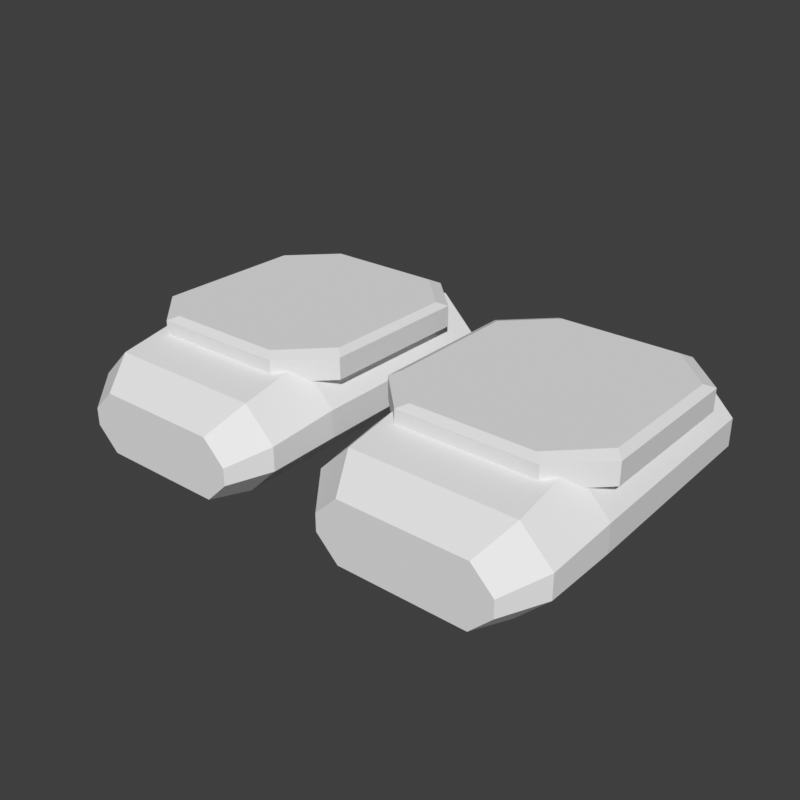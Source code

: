 # Source: feet-boots-dwarf.blend  (saved by Blender 5.2.45; exported with 4.5.12 LTS)
import bpy
from mathutils import Matrix  # noqa: F401  (used for matrix-valued properties, if any)

bpy.ops.wm.read_factory_settings(use_empty=True)
scene = bpy.context.scene
scene.name = 'Scene'

# ---- world
world_preview = bpy.data.worlds.new('Preview'); scene.world = world_preview
world_preview.use_nodes = True; world_preview.node_tree.nodes.clear()
_N = world_preview.node_tree.nodes; _L = world_preview.node_tree.links
n0 = _N.new('ShaderNodeBackground'); n0.name = 'Background'; n0.location = (-200, 100)
n0.inputs[0].default_value = (0.05, 0.05, 0.05, 1.0)
n1 = _N.new('ShaderNodeOutputWorld'); n1.name = 'World Output'; n1.location = (200, 100)
_L.new(n0.outputs[0], n1.inputs[0])
n1.is_active_output = True
world_preview.color = (0.807, 0.807, 0.807)

# ---- meshes
me_part_feet = bpy.data.meshes.new('part_feet')
me_part_feet.from_pydata([(0.282, 0.1182, 0.05), (0.232, 0.1682, 0.05), (0.092, 0.1682, 0.05), (0.042, 0.1182, 0.05), (0.042, -0.0418, 0.05), (0.092, -0.0918, 0.05), (0.232, -0.0918, 0.05), (0.282, -0.0418, 0.05), (0.282, 0.1182, 0.1), (0.232, 0.1682, 0.1), (0.092, 0.1682, 0.1), (0.042, 0.1182, 0.1), (0.042, -0.0418, 0.1), (0.092, -0.0918, 0.1), (0.232, -0.0918, 0.1), (0.282, -0.0418, 0.1), (0.292, 0.1282, 0.1), (0.242, 0.1782, 0.1), (0.082, 0.1782, 0.1), (0.032, 0.1282, 0.1), (0.032, -0.0518, 0.1), (0.082, -0.1018, 0.1), (0.242, -0.1018, 0.1), (0.292, -0.0518, 0.1), (0.292, 0.1282, 0.125), (0.242, 0.1782, 0.125), (0.082, 0.1782, 0.125), (0.032, 0.1282, 0.125), (0.032, -0.0518, 0.125), (0.082, -0.1018, 0.125), (0.242, -0.1018, 0.125), (0.292, -0.0518, 0.125), (0.282, 0.1182, 0.13), (0.232, 0.1682, 0.13), (0.092, 0.1682, 0.13), (0.042, 0.1182, 0.13), (0.042, -0.0418, 0.13), (0.092, -0.0918, 0.13), (0.232, -0.0918, 0.13), (0.282, -0.0418, 0.13), (0.272, 0.2, 0.065), (0.237, 0.2, 0.1), (0.087, 0.2, 0.1), (0.052, 0.2, 0.065), (0.052, 0.2, 0.035), (0.087, 0.2, 0.0), (0.237, 0.2, 0.0), (0.272, 0.2, 0.035), (0.294, 0.175, 0.074), (0.252, 0.175, 0.116), (0.072, 0.175, 0.116), (0.03, 0.175, 0.074), (0.03, 0.175, 0.042), (0.072, 0.175, 0.0), (0.252, 0.175, 0.0), (0.294, 0.175, 0.042), (0.297, -0.07, 0.074), (0.255, -0.07, 0.116), (0.069, -0.07, 0.116), (0.027, -0.07, 0.074), (0.027, -0.07, 0.042), (0.069, -0.07, 0.0), (0.255, -0.07, 0.0), (0.297, -0.07, 0.042), (0.292, -0.15, 0.064), (0.256, -0.15, 0.1), (0.068, -0.15, 0.1), (0.032, -0.15, 0.064), (0.032, -0.15, 0.036), (0.068, -0.15, 0.0), (0.256, -0.15, 0.0), (0.292, -0.15, 0.036), (0.262, -0.19, 0.046), (0.236, -0.19, 0.072), (0.088, -0.19, 0.072), (0.062, -0.19, 0.046), (0.062, -0.19, 0.026), (0.088, -0.19, 0.0), (0.236, -0.19, 0.0), (0.262, -0.19, 0.026), (-0.282, 0.1182, 0.05), (-0.232, 0.1682, 0.05), (-0.232, 0.1682, 0.1), (-0.282, 0.1182, 0.1), (-0.092, 0.1682, 0.05), (-0.092, 0.1682, 0.1), (-0.042, 0.1182, 0.05), (-0.042, 0.1182, 0.1), (-0.042, -0.0418, 0.05), (-0.042, -0.0418, 0.1), (-0.092, -0.0918, 0.05), (-0.092, -0.0918, 0.1), (-0.232, -0.0918, 0.05), (-0.232, -0.0918, 0.1), (-0.282, -0.0418, 0.05), (-0.282, -0.0418, 0.1), (-0.242, 0.1782, 0.1), (-0.292, 0.1282, 0.1), (-0.082, 0.1782, 0.1), (-0.032, 0.1282, 0.1), (-0.032, -0.0518, 0.1), (-0.082, -0.1018, 0.1), (-0.242, -0.1018, 0.1), (-0.292, -0.0518, 0.1), (-0.242, 0.1782, 0.125), (-0.292, 0.1282, 0.125), (-0.082, 0.1782, 0.125), (-0.032, 0.1282, 0.125), (-0.032, -0.0518, 0.125), (-0.082, -0.1018, 0.125), (-0.242, -0.1018, 0.125), (-0.292, -0.0518, 0.125), (-0.232, 0.1682, 0.13), (-0.282, 0.1182, 0.13), (-0.092, 0.1682, 0.13), (-0.042, 0.1182, 0.13), (-0.042, -0.0418, 0.13), (-0.092, -0.0918, 0.13), (-0.232, -0.0918, 0.13), (-0.282, -0.0418, 0.13), (-0.272, 0.2, 0.065), (-0.237, 0.2, 0.1), (-0.252, 0.175, 0.116), (-0.294, 0.175, 0.074), (-0.087, 0.2, 0.1), (-0.072, 0.175, 0.116), (-0.052, 0.2, 0.065), (-0.03, 0.175, 0.074), (-0.052, 0.2, 0.035), (-0.03, 0.175, 0.042), (-0.087, 0.2, 0.0), (-0.072, 0.175, 0.0), (-0.237, 0.2, 0.0), (-0.252, 0.175, 0.0), (-0.272, 0.2, 0.035), (-0.294, 0.175, 0.042), (-0.255, -0.07, 0.116), (-0.297, -0.07, 0.074), (-0.069, -0.07, 0.116), (-0.027, -0.07, 0.074), (-0.027, -0.07, 0.042), (-0.069, -0.07, 0.0), (-0.255, -0.07, 0.0), (-0.297, -0.07, 0.042), (-0.256, -0.15, 0.1), (-0.292, -0.15, 0.064), (-0.068, -0.15, 0.1), (-0.032, -0.15, 0.064), (-0.032, -0.15, 0.036), (-0.068, -0.15, 0.0), (-0.256, -0.15, 0.0), (-0.292, -0.15, 0.036), (-0.236, -0.19, 0.072), (-0.262, -0.19, 0.046), (-0.088, -0.19, 0.072), (-0.062, -0.19, 0.046), (-0.062, -0.19, 0.026), (-0.088, -0.19, 0.0), (-0.236, -0.19, 0.0), (-0.262, -0.19, 0.026)], [], [(0, 1, 9, 8), (1, 2, 10, 9), (2, 3, 11, 10), (3, 4, 12, 11), (4, 5, 13, 12), (5, 6, 14, 13), (6, 7, 15, 14), (7, 0, 8, 15), (8, 9, 17, 16), (9, 10, 18, 17), (10, 11, 19, 18), (11, 12, 20, 19), (12, 13, 21, 20), (13, 14, 22, 21), (14, 15, 23, 22), (15, 8, 16, 23), (16, 17, 25, 24), (17, 18, 26, 25), (18, 19, 27, 26), (19, 20, 28, 27), (20, 21, 29, 28), (21, 22, 30, 29), (22, 23, 31, 30), (23, 16, 24, 31), (24, 25, 33, 32), (25, 26, 34, 33), (26, 27, 35, 34), (27, 28, 36, 35), (28, 29, 37, 36), (29, 30, 38, 37), (30, 31, 39, 38), (31, 24, 32, 39), (7, 6, 5, 4), (7, 4, 3, 2), (7, 2, 1, 0), (32, 33, 34, 35), (32, 35, 36, 37), (32, 37, 38, 39), (40, 41, 49, 48), (41, 42, 50, 49), (42, 43, 51, 50), (43, 44, 52, 51), (44, 45, 53, 52), (45, 46, 54, 53), (46, 47, 55, 54), (47, 40, 48, 55), (48, 49, 57, 56), (49, 50, 58, 57), (50, 51, 59, 58), (51, 52, 60, 59), (52, 53, 61, 60), (53, 54, 62, 61), (54, 55, 63, 62), (55, 48, 56, 63), (56, 57, 65, 64), (57, 58, 66, 65), (58, 59, 67, 66), (59, 60, 68, 67), (60, 61, 69, 68), (61, 62, 70, 69), (62, 63, 71, 70), (63, 56, 64, 71), (64, 65, 73, 72), (65, 66, 74, 73), (66, 67, 75, 74), (67, 68, 76, 75), (68, 69, 77, 76), (69, 70, 78, 77), (70, 71, 79, 78), (71, 64, 72, 79), (47, 46, 45, 44), (47, 44, 43, 42), (47, 42, 41, 40), (72, 73, 74, 75), (72, 75, 76, 77), (72, 77, 78, 79), (80, 83, 82, 81), (81, 82, 85, 84), (84, 85, 87, 86), (86, 87, 89, 88), (88, 89, 91, 90), (90, 91, 93, 92), (92, 93, 95, 94), (94, 95, 83, 80), (83, 97, 96, 82), (82, 96, 98, 85), (85, 98, 99, 87), (87, 99, 100, 89), (89, 100, 101, 91), (91, 101, 102, 93), (93, 102, 103, 95), (95, 103, 97, 83), (97, 105, 104, 96), (96, 104, 106, 98), (98, 106, 107, 99), (99, 107, 108, 100), (100, 108, 109, 101), (101, 109, 110, 102), (102, 110, 111, 103), (103, 111, 105, 97), (105, 113, 112, 104), (104, 112, 114, 106), (106, 114, 115, 107), (107, 115, 116, 108), (108, 116, 117, 109), (109, 117, 118, 110), (110, 118, 119, 111), (111, 119, 113, 105), (94, 88, 90, 92), (94, 84, 86, 88), (94, 80, 81, 84), (113, 115, 114, 112), (113, 117, 116, 115), (113, 119, 118, 117), (120, 123, 122, 121), (121, 122, 125, 124), (124, 125, 127, 126), (126, 127, 129, 128), (128, 129, 131, 130), (130, 131, 133, 132), (132, 133, 135, 134), (134, 135, 123, 120), (123, 137, 136, 122), (122, 136, 138, 125), (125, 138, 139, 127), (127, 139, 140, 129), (129, 140, 141, 131), (131, 141, 142, 133), (133, 142, 143, 135), (135, 143, 137, 123), (137, 145, 144, 136), (136, 144, 146, 138), (138, 146, 147, 139), (139, 147, 148, 140), (140, 148, 149, 141), (141, 149, 150, 142), (142, 150, 151, 143), (143, 151, 145, 137), (145, 153, 152, 144), (144, 152, 154, 146), (146, 154, 155, 147), (147, 155, 156, 148), (148, 156, 157, 149), (149, 157, 158, 150), (150, 158, 159, 151), (151, 159, 153, 145), (134, 128, 130, 132), (134, 124, 126, 128), (134, 120, 121, 124), (153, 155, 154, 152), (153, 157, 156, 155), (153, 159, 158, 157)])
me_part_feet.update()

# ---- objects
ob_part_feet = bpy.data.objects.new('part_feet', me_part_feet)

# ---- transforms, parenting, visibility, modifiers, constraints
ob_part_feet.location = (0.0, 0.0, 0.0)

# ---- collection membership
scene.collection.objects.link(ob_part_feet)

# ---- scene / render settings (as saved in the file)
scene.frame_start = 1; scene.frame_end = 250; scene.frame_set(1)
scene.render.engine = 'BLENDER_WORKBENCH'
scene.render.image_settings.color_mode = 'RGB'
scene.render.resolution_x = 384
scene.render.resolution_y = 384
scene.render.fps = 30
scene.render.bake_bias = 0.0
scene.render.bake_samples = 0
scene.render.compositor_device = 'GPU'
scene.eevee.use_volume_custom_range = False
scene.eevee.fast_gi_thickness_near = 0.1
scene.eevee.fast_gi_thickness_far = 0.0
scene.eevee.ray_tracing_options.screen_trace_thickness = 0.1
scene.view_settings.view_transform = 'Standard'
bpy.context.view_layer.update()

# ---- added for rendering (the .blend has no active camera and no usable light): camera, sun
cam_auto = bpy.data.cameras.new('AutoCamera')
cam_auto.lens = 50.0
cam_auto.sensor_width = 36.0
cam_auto.clip_end = 1000.0
ob_auto_camera = bpy.data.objects.new('AutoCamera', cam_auto)
scene.collection.objects.link(ob_auto_camera)
ob_auto_camera.location = (0.668366, -0.797039, 0.599693)
ob_auto_camera.rotation_euler = (1.09748, -7.21219e-08, 0.694738)
scene.camera = ob_auto_camera
light_auto_sun = bpy.data.lights.new('AutoSun', 'SUN')
light_auto_sun.energy = 3.0
light_auto_sun.angle = 0.0523599
ob_auto_sun = bpy.data.objects.new('AutoSun', light_auto_sun)
scene.collection.objects.link(ob_auto_sun)
ob_auto_sun.rotation_euler = (0.872665, 0.174533, 0.523599)
bpy.context.view_layer.update()

